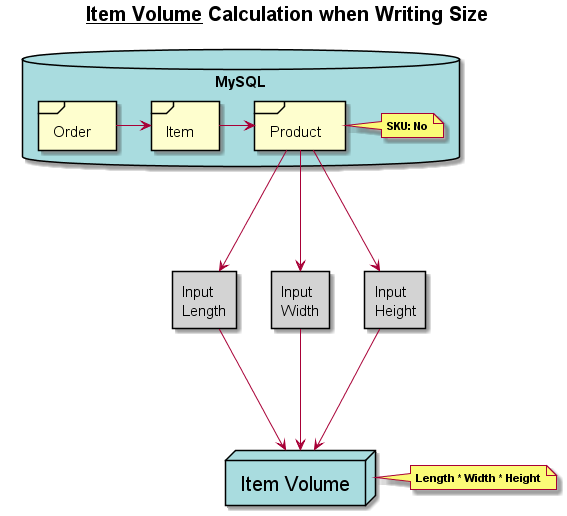

The diagram above was rendered by PlantUML. Its source (embedded in the PNG):
@startuml

title <size:20>**__Item Volume__ Calculation when Writing Size**</size>

skinparam database {
					BackgroundColor APPLICATION
					}

skinparam node {
				BackgroundColor APPLICATION
				FontSize 20
				BorderColor black
				}
				
skinparam defaultFont black
skinparam defaultFontSize 15

database MySQL {
				frame Order
				frame Item
				frame Product
note right of Product
<size:11>**SKU: No**</size>
end note
				}
				
node "Item Volume" as v

Order -> Item
Item -> Product

rectangle "Input\nLength" as l #LightGrey
rectangle "Input\nWidth" as w #LightGrey
rectangle "Input\nHeight" as h #LightGrey

Product ---> l
Product ---> w
Product ---> h

l ---> v
w ---> v
h ---> v

note right
<size:11>**Length * Width * Height**</size>
end note


@enduml